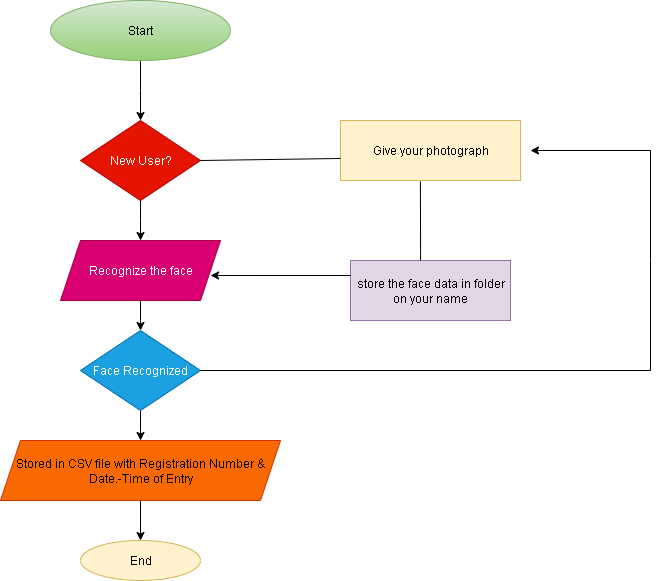

The diagram above was exported from draw.io. Its source (the exported page's mxGraphModel, read from the mxfile embedded in the PNG):
<mxGraphModel dx="817" dy="484" grid="1" gridSize="10" guides="1" tooltips="1" connect="1" arrows="1" fold="1" page="1" pageScale="1" pageWidth="850" pageHeight="1100" math="0" shadow="0">
  <root>
    <mxCell id="0" />
    <mxCell id="1" parent="0" />
    <mxCell id="bA0rUR1wE_sdVl_EVG9e-3" value="" style="edgeStyle=orthogonalEdgeStyle;rounded=0;orthogonalLoop=1;jettySize=auto;html=1;" edge="1" parent="1" source="bA0rUR1wE_sdVl_EVG9e-1">
      <mxGeometry relative="1" as="geometry">
        <mxPoint x="280" y="210" as="targetPoint" />
      </mxGeometry>
    </mxCell>
    <mxCell id="bA0rUR1wE_sdVl_EVG9e-1" value="Start" style="ellipse;whiteSpace=wrap;html=1;fillColor=#d5e8d4;strokeColor=#82b366;gradientColor=#97d077;" vertex="1" parent="1">
      <mxGeometry x="190" y="90" width="180" height="60" as="geometry" />
    </mxCell>
    <mxCell id="bA0rUR1wE_sdVl_EVG9e-5" value="" style="edgeStyle=orthogonalEdgeStyle;rounded=0;orthogonalLoop=1;jettySize=auto;html=1;" edge="1" parent="1" source="bA0rUR1wE_sdVl_EVG9e-2">
      <mxGeometry relative="1" as="geometry">
        <mxPoint x="280" y="330" as="targetPoint" />
      </mxGeometry>
    </mxCell>
    <mxCell id="bA0rUR1wE_sdVl_EVG9e-2" value="New User?" style="rhombus;whiteSpace=wrap;html=1;fillColor=#e51400;fontColor=#ffffff;strokeColor=#B20000;" vertex="1" parent="1">
      <mxGeometry x="220" y="210" width="120" height="80" as="geometry" />
    </mxCell>
    <mxCell id="bA0rUR1wE_sdVl_EVG9e-7" value="" style="edgeStyle=orthogonalEdgeStyle;rounded=0;orthogonalLoop=1;jettySize=auto;html=1;" edge="1" parent="1" source="bA0rUR1wE_sdVl_EVG9e-4">
      <mxGeometry relative="1" as="geometry">
        <mxPoint x="280" y="420" as="targetPoint" />
      </mxGeometry>
    </mxCell>
    <mxCell id="bA0rUR1wE_sdVl_EVG9e-4" value="Recognize the face" style="shape=parallelogram;perimeter=parallelogramPerimeter;whiteSpace=wrap;html=1;fixedSize=1;fillColor=#d80073;fontColor=#ffffff;strokeColor=#A50040;" vertex="1" parent="1">
      <mxGeometry x="200" y="330" width="160" height="60" as="geometry" />
    </mxCell>
    <mxCell id="bA0rUR1wE_sdVl_EVG9e-9" value="" style="edgeStyle=orthogonalEdgeStyle;rounded=0;orthogonalLoop=1;jettySize=auto;html=1;" edge="1" parent="1" source="bA0rUR1wE_sdVl_EVG9e-6">
      <mxGeometry relative="1" as="geometry">
        <mxPoint x="280" y="530" as="targetPoint" />
      </mxGeometry>
    </mxCell>
    <mxCell id="bA0rUR1wE_sdVl_EVG9e-6" value="Face Recognized" style="rhombus;whiteSpace=wrap;html=1;fillColor=#1ba1e2;fontColor=#ffffff;strokeColor=#006EAF;" vertex="1" parent="1">
      <mxGeometry x="220" y="420" width="120" height="80" as="geometry" />
    </mxCell>
    <mxCell id="bA0rUR1wE_sdVl_EVG9e-13" value="" style="edgeStyle=orthogonalEdgeStyle;rounded=0;orthogonalLoop=1;jettySize=auto;html=1;" edge="1" parent="1" source="bA0rUR1wE_sdVl_EVG9e-8" target="bA0rUR1wE_sdVl_EVG9e-12">
      <mxGeometry relative="1" as="geometry" />
    </mxCell>
    <mxCell id="bA0rUR1wE_sdVl_EVG9e-8" value="Stored in CSV file with Registration Number &amp;amp; Date.-Time of Entry" style="shape=parallelogram;perimeter=parallelogramPerimeter;whiteSpace=wrap;html=1;fixedSize=1;fillColor=#fa6800;fontColor=#000000;strokeColor=#C73500;" vertex="1" parent="1">
      <mxGeometry x="140" y="530" width="280" height="60" as="geometry" />
    </mxCell>
    <mxCell id="bA0rUR1wE_sdVl_EVG9e-12" value="End" style="ellipse;whiteSpace=wrap;html=1;fillColor=#fff2cc;strokeColor=#d6b656;" vertex="1" parent="1">
      <mxGeometry x="220" y="630" width="120" height="40" as="geometry" />
    </mxCell>
    <mxCell id="bA0rUR1wE_sdVl_EVG9e-14" value="Give your photograph" style="rounded=0;whiteSpace=wrap;html=1;fillColor=#fff2cc;strokeColor=#d6b656;" vertex="1" parent="1">
      <mxGeometry x="480" y="210" width="180" height="60" as="geometry" />
    </mxCell>
    <mxCell id="bA0rUR1wE_sdVl_EVG9e-15" value="store the face data in folder on your name" style="whiteSpace=wrap;html=1;rounded=0;fillColor=#e1d5e7;strokeColor=#9673a6;" vertex="1" parent="1">
      <mxGeometry x="490" y="350" width="160" height="60" as="geometry" />
    </mxCell>
    <mxCell id="bA0rUR1wE_sdVl_EVG9e-17" value="" style="endArrow=none;html=1;rounded=0;exitX=1;exitY=0.5;exitDx=0;exitDy=0;entryX=0;entryY=0.633;entryDx=0;entryDy=0;entryPerimeter=0;" edge="1" parent="1" source="bA0rUR1wE_sdVl_EVG9e-2" target="bA0rUR1wE_sdVl_EVG9e-14">
      <mxGeometry width="50" height="50" relative="1" as="geometry">
        <mxPoint x="350" y="280" as="sourcePoint" />
        <mxPoint x="470" y="250" as="targetPoint" />
      </mxGeometry>
    </mxCell>
    <mxCell id="bA0rUR1wE_sdVl_EVG9e-18" value="" style="endArrow=classic;html=1;rounded=0;exitX=0;exitY=0.25;exitDx=0;exitDy=0;entryX=0.938;entryY=0.583;entryDx=0;entryDy=0;entryPerimeter=0;" edge="1" parent="1" source="bA0rUR1wE_sdVl_EVG9e-15" target="bA0rUR1wE_sdVl_EVG9e-4">
      <mxGeometry width="50" height="50" relative="1" as="geometry">
        <mxPoint x="300" y="370" as="sourcePoint" />
        <mxPoint x="360" y="370" as="targetPoint" />
      </mxGeometry>
    </mxCell>
    <mxCell id="bA0rUR1wE_sdVl_EVG9e-20" value="" style="endArrow=classic;html=1;rounded=0;exitX=1;exitY=0.5;exitDx=0;exitDy=0;" edge="1" parent="1" source="bA0rUR1wE_sdVl_EVG9e-6">
      <mxGeometry width="50" height="50" relative="1" as="geometry">
        <mxPoint x="350" y="460" as="sourcePoint" />
        <mxPoint x="670" y="240" as="targetPoint" />
        <Array as="points">
          <mxPoint x="790" y="460" />
          <mxPoint x="790" y="350" />
          <mxPoint x="790" y="240" />
        </Array>
      </mxGeometry>
    </mxCell>
    <mxCell id="bA0rUR1wE_sdVl_EVG9e-21" value="" style="endArrow=none;html=1;rounded=0;entryX=0.444;entryY=1.017;entryDx=0;entryDy=0;entryPerimeter=0;exitX=0.438;exitY=0;exitDx=0;exitDy=0;exitPerimeter=0;" edge="1" parent="1" source="bA0rUR1wE_sdVl_EVG9e-15" target="bA0rUR1wE_sdVl_EVG9e-14">
      <mxGeometry width="50" height="50" relative="1" as="geometry">
        <mxPoint x="560" y="340" as="sourcePoint" />
        <mxPoint x="560" y="280" as="targetPoint" />
      </mxGeometry>
    </mxCell>
  </root>
</mxGraphModel>